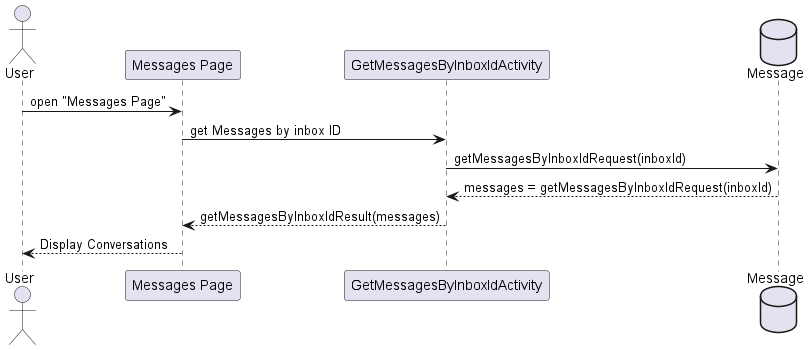

The diagram above was rendered by PlantUML. Its source (embedded in the PNG):
@startuml

actor User as u
participant "Messages Page" as mp
participant GetMessagesByInboxIdActivity as gmia
database Message as m

u -> mp : open "Messages Page"
mp -> gmia : get Messages by inbox ID
gmia -> m : getMessagesByInboxIdRequest(inboxId)

m --> gmia: messages = getMessagesByInboxIdRequest(inboxId)
gmia --> mp : getMessagesByInboxIdResult(messages)
mp --> u : Display Conversations


@enduml